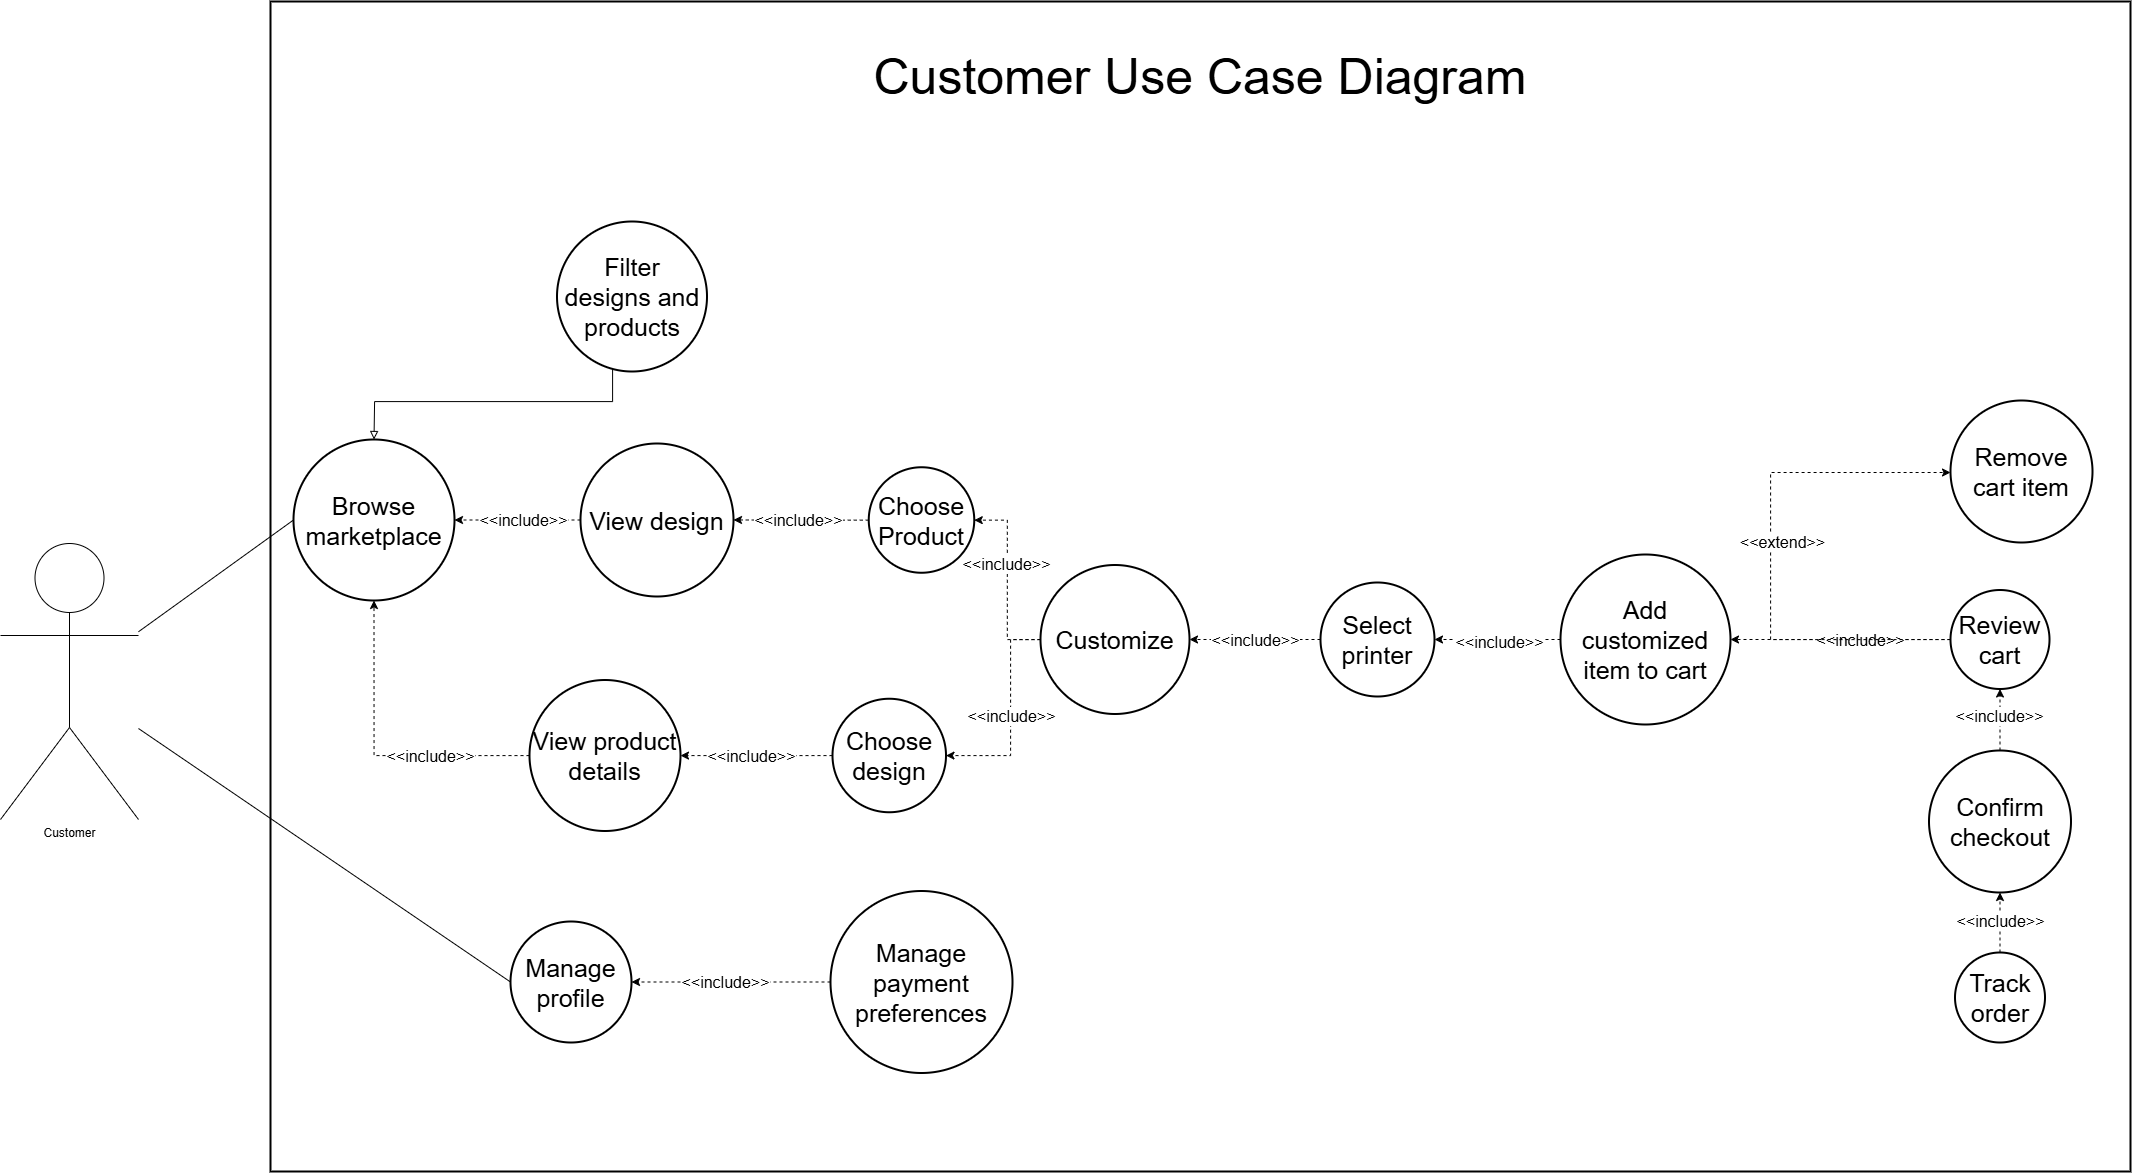

The diagram above was exported from draw.io. Its source (the exported page's mxGraphModel, read from the mxfile embedded in the PNG):
<mxGraphModel dx="2571" dy="2535" grid="1" gridSize="10" guides="1" tooltips="1" connect="1" arrows="1" fold="1" page="1" pageScale="1" pageWidth="850" pageHeight="1100" math="0" shadow="0">
  <root>
    <mxCell id="0" />
    <mxCell id="1" parent="0" />
    <mxCell id="bgTjM_rcwTPTp_xFJq41-45" parent="1" style="whiteSpace=wrap;strokeWidth=2;movable=1;resizable=1;rotatable=1;deletable=1;editable=1;locked=0;connectable=1;" value="" vertex="1">
      <mxGeometry height="1170" width="1860" x="320" as="geometry" />
    </mxCell>
    <mxCell id="bgTjM_rcwTPTp_xFJq41-48" parent="1" style="ellipse;aspect=fixed;strokeWidth=2;whiteSpace=wrap;fontSize=25;" value="Browse marketplace" vertex="1">
      <mxGeometry height="161" width="161" x="343" y="438" as="geometry" />
    </mxCell>
    <mxCell id="fpvkhPQYZ0WDy8kmusSW-1" edge="1" parent="1" source="bgTjM_rcwTPTp_xFJq41-49" style="edgeStyle=orthogonalEdgeStyle;rounded=0;orthogonalLoop=1;jettySize=auto;html=1;endArrow=block;endFill=0;fontSize=25;" target="bgTjM_rcwTPTp_xFJq41-48">
      <mxGeometry relative="1" as="geometry">
        <Array as="points">
          <mxPoint x="662" y="400" />
          <mxPoint x="424" y="400" />
        </Array>
      </mxGeometry>
    </mxCell>
    <mxCell id="bgTjM_rcwTPTp_xFJq41-49" parent="1" style="ellipse;aspect=fixed;strokeWidth=2;whiteSpace=wrap;fontSize=25;" value="Filter designs and products" vertex="1">
      <mxGeometry height="150" width="150" x="606.5" y="220" as="geometry" />
    </mxCell>
    <mxCell id="bgTjM_rcwTPTp_xFJq41-98" edge="1" parent="1" source="bgTjM_rcwTPTp_xFJq41-50" style="edgeStyle=orthogonalEdgeStyle;rounded=0;orthogonalLoop=1;jettySize=auto;html=1;endArrow=classic;endFill=1;dashed=1;fontSize=25;" target="bgTjM_rcwTPTp_xFJq41-48">
      <mxGeometry relative="1" as="geometry" />
    </mxCell>
    <mxCell id="bgTjM_rcwTPTp_xFJq41-100" connectable="0" parent="bgTjM_rcwTPTp_xFJq41-98" style="edgeLabel;html=1;align=center;verticalAlign=middle;resizable=0;points=[];fontSize=16;" value="&amp;lt;&amp;lt;include&amp;gt;&amp;gt;" vertex="1">
      <mxGeometry relative="1" x="0.2862" y="2" as="geometry">
        <mxPoint x="24" y="-2" as="offset" />
      </mxGeometry>
    </mxCell>
    <mxCell id="bgTjM_rcwTPTp_xFJq41-50" parent="1" style="ellipse;aspect=fixed;strokeWidth=2;whiteSpace=wrap;fontSize=25;" value="View design" vertex="1">
      <mxGeometry height="153" width="153" x="630" y="442" as="geometry" />
    </mxCell>
    <mxCell id="bgTjM_rcwTPTp_xFJq41-99" edge="1" parent="1" source="bgTjM_rcwTPTp_xFJq41-51" style="edgeStyle=orthogonalEdgeStyle;rounded=0;orthogonalLoop=1;jettySize=auto;html=1;dashed=1;fontSize=25;" target="bgTjM_rcwTPTp_xFJq41-48">
      <mxGeometry relative="1" as="geometry" />
    </mxCell>
    <mxCell id="bgTjM_rcwTPTp_xFJq41-101" connectable="0" parent="bgTjM_rcwTPTp_xFJq41-99" style="edgeLabel;html=1;align=center;verticalAlign=middle;resizable=0;points=[];fontSize=16;" value="&amp;lt;&amp;lt;include&amp;gt;&amp;gt;" vertex="1">
      <mxGeometry relative="1" x="-0.1972" y="-1" as="geometry">
        <mxPoint x="26" y="1" as="offset" />
      </mxGeometry>
    </mxCell>
    <mxCell id="bgTjM_rcwTPTp_xFJq41-51" parent="1" style="ellipse;aspect=fixed;strokeWidth=2;whiteSpace=wrap;fontSize=25;" value="View product details" vertex="1">
      <mxGeometry height="151" width="151" x="579" y="678.5" as="geometry" />
    </mxCell>
    <mxCell id="bgTjM_rcwTPTp_xFJq41-108" edge="1" parent="1" source="bgTjM_rcwTPTp_xFJq41-52" style="edgeStyle=orthogonalEdgeStyle;rounded=0;orthogonalLoop=1;jettySize=auto;html=1;dashed=1;fontSize=25;" target="bgTjM_rcwTPTp_xFJq41-97">
      <mxGeometry relative="1" as="geometry" />
    </mxCell>
    <mxCell id="bgTjM_rcwTPTp_xFJq41-110" connectable="0" parent="bgTjM_rcwTPTp_xFJq41-108" style="edgeLabel;html=1;align=center;verticalAlign=middle;resizable=0;points=[];fontSize=16;" value="&amp;lt;&amp;lt;include&amp;gt;&amp;gt;" vertex="1">
      <mxGeometry relative="1" x="0.177" y="2" as="geometry">
        <mxPoint as="offset" />
      </mxGeometry>
    </mxCell>
    <mxCell id="bgTjM_rcwTPTp_xFJq41-109" edge="1" parent="1" source="bgTjM_rcwTPTp_xFJq41-52" style="edgeStyle=orthogonalEdgeStyle;rounded=0;orthogonalLoop=1;jettySize=auto;html=1;dashed=1;fontSize=25;" target="bgTjM_rcwTPTp_xFJq41-96">
      <mxGeometry relative="1" as="geometry">
        <Array as="points">
          <mxPoint x="1060" y="638" />
          <mxPoint x="1060" y="754" />
        </Array>
      </mxGeometry>
    </mxCell>
    <mxCell id="bgTjM_rcwTPTp_xFJq41-111" connectable="0" parent="bgTjM_rcwTPTp_xFJq41-109" style="edgeLabel;html=1;align=center;verticalAlign=middle;resizable=0;points=[];fontSize=16;" value="&amp;lt;&amp;lt;include&amp;gt;&amp;gt;" vertex="1">
      <mxGeometry relative="1" x="-0.0028" as="geometry">
        <mxPoint as="offset" />
      </mxGeometry>
    </mxCell>
    <mxCell id="bgTjM_rcwTPTp_xFJq41-52" parent="1" style="ellipse;aspect=fixed;strokeWidth=2;whiteSpace=wrap;fontSize=25;" value="Customize" vertex="1">
      <mxGeometry height="149" width="149" x="1090" y="563.5" as="geometry" />
    </mxCell>
    <mxCell id="bgTjM_rcwTPTp_xFJq41-112" edge="1" parent="1" source="bgTjM_rcwTPTp_xFJq41-56" style="edgeStyle=orthogonalEdgeStyle;rounded=0;orthogonalLoop=1;jettySize=auto;html=1;dashed=1;fontSize=25;" target="bgTjM_rcwTPTp_xFJq41-52">
      <mxGeometry relative="1" as="geometry" />
    </mxCell>
    <mxCell id="bgTjM_rcwTPTp_xFJq41-113" connectable="0" parent="bgTjM_rcwTPTp_xFJq41-112" style="edgeLabel;html=1;align=center;verticalAlign=middle;resizable=0;points=[];fontSize=16;" value="&amp;lt;&amp;lt;include&amp;gt;&amp;gt;" vertex="1">
      <mxGeometry relative="1" x="0.2289" y="4" as="geometry">
        <mxPoint x="14" y="-4" as="offset" />
      </mxGeometry>
    </mxCell>
    <mxCell id="bgTjM_rcwTPTp_xFJq41-56" parent="1" style="ellipse;aspect=fixed;strokeWidth=2;whiteSpace=wrap;fontSize=25;" value="Select printer" vertex="1">
      <mxGeometry height="114" width="114" x="1370" y="581" as="geometry" />
    </mxCell>
    <mxCell id="bgTjM_rcwTPTp_xFJq41-114" edge="1" parent="1" source="bgTjM_rcwTPTp_xFJq41-57" style="edgeStyle=orthogonalEdgeStyle;rounded=0;orthogonalLoop=1;jettySize=auto;html=1;dashed=1;fontSize=25;" target="bgTjM_rcwTPTp_xFJq41-56">
      <mxGeometry relative="1" as="geometry" />
    </mxCell>
    <mxCell id="bgTjM_rcwTPTp_xFJq41-115" connectable="0" parent="bgTjM_rcwTPTp_xFJq41-114" style="edgeLabel;html=1;align=center;verticalAlign=middle;resizable=0;points=[];fontSize=16;" value="&amp;lt;&amp;lt;include&amp;gt;&amp;gt;" vertex="1">
      <mxGeometry relative="1" x="0.1965" y="-1" as="geometry">
        <mxPoint x="13" y="3" as="offset" />
      </mxGeometry>
    </mxCell>
    <mxCell id="bgTjM_rcwTPTp_xFJq41-57" parent="1" style="ellipse;aspect=fixed;strokeWidth=2;whiteSpace=wrap;fontSize=25;" value="Add customized item to cart" vertex="1">
      <mxGeometry height="170" width="170" x="1610" y="553" as="geometry" />
    </mxCell>
    <mxCell id="bgTjM_rcwTPTp_xFJq41-116" edge="1" parent="1" source="bgTjM_rcwTPTp_xFJq41-58" style="edgeStyle=orthogonalEdgeStyle;rounded=0;orthogonalLoop=1;jettySize=auto;html=1;dashed=1;fontSize=25;" target="bgTjM_rcwTPTp_xFJq41-57">
      <mxGeometry relative="1" as="geometry" />
    </mxCell>
    <mxCell id="bgTjM_rcwTPTp_xFJq41-117" connectable="0" parent="bgTjM_rcwTPTp_xFJq41-116" style="edgeLabel;html=1;align=center;verticalAlign=middle;resizable=0;points=[];fontSize=16;labelBorderColor=none;" value="&amp;lt;&amp;lt;include&amp;gt;&amp;gt;" vertex="1">
      <mxGeometry relative="1" x="-0.1472" y="1" as="geometry">
        <mxPoint x="4" y="-1" as="offset" />
      </mxGeometry>
    </mxCell>
    <mxCell id="bgTjM_rcwTPTp_xFJq41-122" edge="1" parent="1" source="bgTjM_rcwTPTp_xFJq41-58" style="edgeStyle=orthogonalEdgeStyle;rounded=0;orthogonalLoop=1;jettySize=auto;html=1;dashed=1;fontSize=25;" target="bgTjM_rcwTPTp_xFJq41-59">
      <mxGeometry relative="1" as="geometry">
        <Array as="points">
          <mxPoint x="1820" y="471" />
        </Array>
      </mxGeometry>
    </mxCell>
    <mxCell id="bgTjM_rcwTPTp_xFJq41-123" connectable="0" parent="bgTjM_rcwTPTp_xFJq41-122" style="edgeLabel;html=1;align=center;verticalAlign=middle;resizable=0;points=[];fontSize=16;" value="&amp;lt;&amp;lt;extend&amp;gt;&amp;gt;" vertex="1">
      <mxGeometry relative="1" x="-0.3589" y="-2" as="geometry">
        <mxPoint y="-96" as="offset" />
      </mxGeometry>
    </mxCell>
    <mxCell id="bgTjM_rcwTPTp_xFJq41-58" parent="1" style="ellipse;aspect=fixed;strokeWidth=2;whiteSpace=wrap;fontSize=25;" value="Review cart" vertex="1">
      <mxGeometry height="99" width="99" x="2000" y="588.5" as="geometry" />
    </mxCell>
    <mxCell id="bgTjM_rcwTPTp_xFJq41-59" parent="1" style="ellipse;aspect=fixed;strokeWidth=2;whiteSpace=wrap;fontSize=25;" value="Remove cart item" vertex="1">
      <mxGeometry height="142" width="142" x="2000" y="399" as="geometry" />
    </mxCell>
    <mxCell id="bgTjM_rcwTPTp_xFJq41-118" edge="1" parent="1" source="bgTjM_rcwTPTp_xFJq41-60" style="edgeStyle=orthogonalEdgeStyle;rounded=0;orthogonalLoop=1;jettySize=auto;html=1;dashed=1;fontSize=25;" target="bgTjM_rcwTPTp_xFJq41-58">
      <mxGeometry relative="1" as="geometry" />
    </mxCell>
    <mxCell id="bgTjM_rcwTPTp_xFJq41-119" connectable="0" parent="bgTjM_rcwTPTp_xFJq41-118" style="edgeLabel;html=1;align=center;verticalAlign=middle;resizable=0;points=[];fontSize=16;" value="&amp;lt;&amp;lt;include&amp;gt;&amp;gt;" vertex="1">
      <mxGeometry relative="1" x="0.2009" y="2" as="geometry">
        <mxPoint x="1" y="1" as="offset" />
      </mxGeometry>
    </mxCell>
    <mxCell id="bgTjM_rcwTPTp_xFJq41-60" parent="1" style="ellipse;aspect=fixed;strokeWidth=2;whiteSpace=wrap;fontSize=25;" value="Confirm checkout" vertex="1">
      <mxGeometry height="142" width="142" x="1978.5" y="749" as="geometry" />
    </mxCell>
    <mxCell id="bgTjM_rcwTPTp_xFJq41-124" edge="1" parent="1" source="bgTjM_rcwTPTp_xFJq41-63" style="edgeStyle=orthogonalEdgeStyle;rounded=0;orthogonalLoop=1;jettySize=auto;html=1;dashed=1;fontSize=25;" target="bgTjM_rcwTPTp_xFJq41-60">
      <mxGeometry relative="1" as="geometry" />
    </mxCell>
    <mxCell id="bgTjM_rcwTPTp_xFJq41-125" connectable="0" parent="bgTjM_rcwTPTp_xFJq41-124" style="edgeLabel;html=1;align=center;verticalAlign=middle;resizable=0;points=[];fontSize=16;" value="&amp;lt;&amp;lt;include&amp;gt;&amp;gt;" vertex="1">
      <mxGeometry relative="1" x="0.1253" as="geometry">
        <mxPoint y="3" as="offset" />
      </mxGeometry>
    </mxCell>
    <mxCell id="bgTjM_rcwTPTp_xFJq41-63" parent="1" style="ellipse;aspect=fixed;strokeWidth=2;whiteSpace=wrap;fontSize=25;" value="Track order" vertex="1">
      <mxGeometry height="90" width="90" x="2004.5" y="951" as="geometry" />
    </mxCell>
    <mxCell id="bgTjM_rcwTPTp_xFJq41-64" parent="1" style="ellipse;aspect=fixed;strokeWidth=2;whiteSpace=wrap;fontSize=25;" value="Manage profile" vertex="1">
      <mxGeometry height="121" width="121" x="560" y="920" as="geometry" />
    </mxCell>
    <mxCell id="bgTjM_rcwTPTp_xFJq41-102" edge="1" parent="1" source="bgTjM_rcwTPTp_xFJq41-66" style="edgeStyle=orthogonalEdgeStyle;rounded=0;orthogonalLoop=1;jettySize=auto;html=1;dashed=1;fontSize=25;" target="bgTjM_rcwTPTp_xFJq41-64">
      <mxGeometry relative="1" as="geometry" />
    </mxCell>
    <mxCell id="bgTjM_rcwTPTp_xFJq41-103" connectable="0" parent="bgTjM_rcwTPTp_xFJq41-102" style="edgeLabel;html=1;align=center;verticalAlign=middle;resizable=0;points=[];fontSize=16;" value="&amp;lt;&amp;lt;include&amp;gt;&amp;gt;" vertex="1">
      <mxGeometry relative="1" x="0.1971" y="-1" as="geometry">
        <mxPoint x="14" y="1" as="offset" />
      </mxGeometry>
    </mxCell>
    <mxCell id="bgTjM_rcwTPTp_xFJq41-66" parent="1" style="ellipse;aspect=fixed;strokeWidth=2;whiteSpace=wrap;fontSize=25;" value="Manage payment preferences" vertex="1">
      <mxGeometry height="182" width="182" x="880" y="889.5" as="geometry" />
    </mxCell>
    <mxCell id="bgTjM_rcwTPTp_xFJq41-69" edge="1" parent="1" source="bgTjM_rcwTPTp_xFJq41-91" style="curved=0;startArrow=none;endArrow=none;entryX=0;entryY=0.5;rounded=0;endFill=0;" target="bgTjM_rcwTPTp_xFJq41-48" value="">
      <mxGeometry relative="1" as="geometry">
        <Array as="points" />
        <mxPoint x="208" y="519" as="sourcePoint" />
      </mxGeometry>
    </mxCell>
    <mxCell id="bgTjM_rcwTPTp_xFJq41-70" edge="1" parent="1" source="bgTjM_rcwTPTp_xFJq41-91" style="curved=0;startArrow=none;endArrow=none;entryX=0;entryY=0.5;rounded=0;endFill=0;" target="bgTjM_rcwTPTp_xFJq41-64" value="">
      <mxGeometry relative="1" as="geometry">
        <Array as="points" />
        <mxPoint x="147.84000000000015" y="545.5" as="sourcePoint" />
      </mxGeometry>
    </mxCell>
    <mxCell id="bgTjM_rcwTPTp_xFJq41-91" parent="1" style="shape=umlActor;verticalLabelPosition=bottom;verticalAlign=top;html=1;outlineConnect=0;" value="Customer" vertex="1">
      <mxGeometry height="276" width="138" x="50" y="542" as="geometry" />
    </mxCell>
    <mxCell id="bgTjM_rcwTPTp_xFJq41-104" edge="1" parent="1" source="bgTjM_rcwTPTp_xFJq41-96" style="edgeStyle=orthogonalEdgeStyle;rounded=0;orthogonalLoop=1;jettySize=auto;html=1;dashed=1;fontSize=25;" target="bgTjM_rcwTPTp_xFJq41-51">
      <mxGeometry relative="1" as="geometry" />
    </mxCell>
    <mxCell id="bgTjM_rcwTPTp_xFJq41-107" connectable="0" parent="bgTjM_rcwTPTp_xFJq41-104" style="edgeLabel;html=1;align=center;verticalAlign=middle;resizable=0;points=[];fontSize=16;" value="&amp;lt;&amp;lt;include&amp;gt;&amp;gt;" vertex="1">
      <mxGeometry relative="1" x="-0.003" y="2" as="geometry">
        <mxPoint x="-6" y="-2" as="offset" />
      </mxGeometry>
    </mxCell>
    <mxCell id="bgTjM_rcwTPTp_xFJq41-96" parent="1" style="ellipse;aspect=fixed;strokeWidth=2;whiteSpace=wrap;fontSize=25;" value="Choose design" vertex="1">
      <mxGeometry height="113.5" width="113.5" x="882" y="697.25" as="geometry" />
    </mxCell>
    <mxCell id="bgTjM_rcwTPTp_xFJq41-105" edge="1" parent="1" source="bgTjM_rcwTPTp_xFJq41-97" style="edgeStyle=orthogonalEdgeStyle;rounded=0;orthogonalLoop=1;jettySize=auto;html=1;dashed=1;fontSize=25;" target="bgTjM_rcwTPTp_xFJq41-50">
      <mxGeometry relative="1" as="geometry" />
    </mxCell>
    <mxCell id="bgTjM_rcwTPTp_xFJq41-106" connectable="0" parent="bgTjM_rcwTPTp_xFJq41-105" style="edgeLabel;html=1;align=center;verticalAlign=middle;resizable=0;points=[];fontSize=16;" value="&amp;lt;&amp;lt;include&amp;gt;&amp;gt;" vertex="1">
      <mxGeometry relative="1" x="0.1798" y="1" as="geometry">
        <mxPoint x="9" y="-1" as="offset" />
      </mxGeometry>
    </mxCell>
    <mxCell id="bgTjM_rcwTPTp_xFJq41-97" parent="1" style="ellipse;aspect=fixed;strokeWidth=2;whiteSpace=wrap;fontSize=25;" value="Choose Product" vertex="1">
      <mxGeometry height="105.5" width="105.5" x="918.25" y="465.75" as="geometry" />
    </mxCell>
    <mxCell id="hYz7Y-yBfahxwtkp-bup-2" parent="1" style="text;html=1;whiteSpace=wrap;strokeColor=none;fillColor=none;align=center;verticalAlign=middle;rounded=0;fontSize=50;" value="Customer Use Case Diagram" vertex="1">
      <mxGeometry height="30" width="720" x="890" y="60" as="geometry" />
    </mxCell>
  </root>
</mxGraphModel>